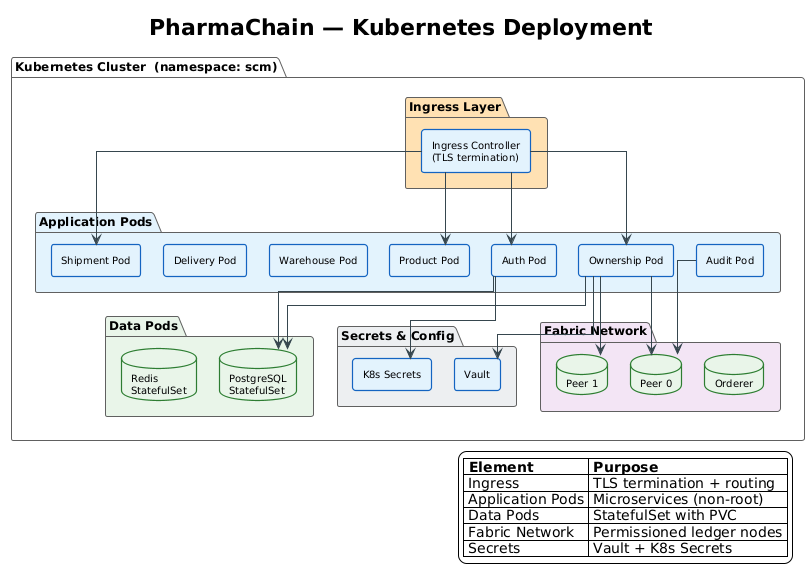

The diagram above was rendered by PlantUML. Its source (embedded in the PNG):
@startuml
!theme plain
skinparam backgroundColor #FFFFFF
skinparam defaultFontName Calibri
skinparam defaultFontSize 10
skinparam nodesep 22
skinparam ranksep 45
skinparam linetype ortho
skinparam shadowing false
skinparam componentStyle rectangle

skinparam component {
  BackgroundColor #E3F2FD
  BorderColor #1565C0
  BorderThickness 1.2
  FontSize 10
}
skinparam database {
  BackgroundColor #E8F5E9
  BorderColor #2E7D32
  BorderThickness 1.2
  FontSize 10
}
skinparam package {
  BackgroundColor #F5F5F5
  BorderColor #616161
  FontStyle bold
  FontSize 12
}
skinparam arrow {
  Color #37474F
  FontSize 9
}

title **PharmaChain — Kubernetes Deployment**

package "Kubernetes Cluster  (namespace: scm)" #FFFFFF {

  package "Ingress Layer" #FFE0B2 {
    [Ingress Controller\n(TLS termination)] as ING
  }

  package "Application Pods" #E3F2FD {
    [Auth Pod] as AUTH
    [Product Pod] as PROD
    [Shipment Pod] as SHIP
    [Ownership Pod] as OWN
    [Warehouse Pod] as WH
    [Delivery Pod] as DEL
    [Audit Pod] as AUD
  }

  package "Data Pods" #E8F5E9 {
    database "PostgreSQL\nStatefulSet" as PG
    database "Redis\nStatefulSet" as RD
  }

  package "Fabric Network" #F3E5F5 {
    database "Orderer" as ORD
    database "Peer 0" as PEER0
    database "Peer 1" as PEER1
  }

  package "Secrets & Config" #ECEFF1 {
    [K8s Secrets] as SEC
    [Vault] as VLT
  }
}

ING --> AUTH
ING --> PROD
ING --> SHIP
ING --> OWN

AUTH --> PG
OWN --> PG
OWN --> PEER0
OWN --> PEER1
AUD --> PEER0

AUTH --> SEC
OWN --> VLT

legend right
  |= Element |= Purpose |
  | Ingress | TLS termination + routing |
  | Application Pods | Microservices (non-root) |
  | Data Pods | StatefulSet with PVC |
  | Fabric Network | Permissioned ledger nodes |
  | Secrets | Vault + K8s Secrets |
endlegend
@enduml